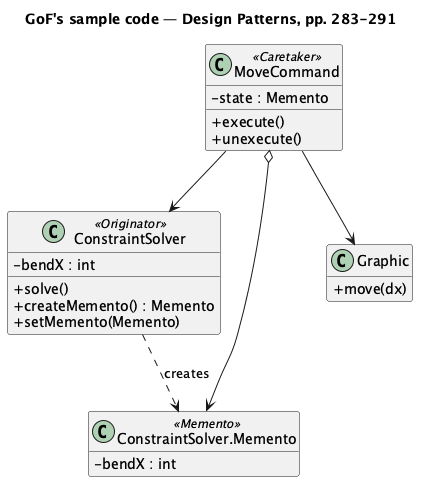

The diagram above was rendered by PlantUML. Its source (embedded in the PNG):
@startuml "Memento - Constraint Solver (GoF) - Class Diagram"
skinparam classAttributeIconSize 0
hide empty members
title GoF's sample code — Design Patterns, pp. 283-291
class ConstraintSolver <<Originator>> {
  - bendX : int
  + solve()
  + createMemento() : Memento
  + setMemento(Memento)
}
class "ConstraintSolver.Memento" as M <<Memento>> {
  - bendX : int
}
class MoveCommand <<Caretaker>> {
  - state : Memento
  + execute()
  + unexecute()
}
class Graphic {
  + move(dx)
}
ConstraintSolver ..> M : creates
MoveCommand --> ConstraintSolver
MoveCommand --> Graphic
MoveCommand o--> M
@enduml